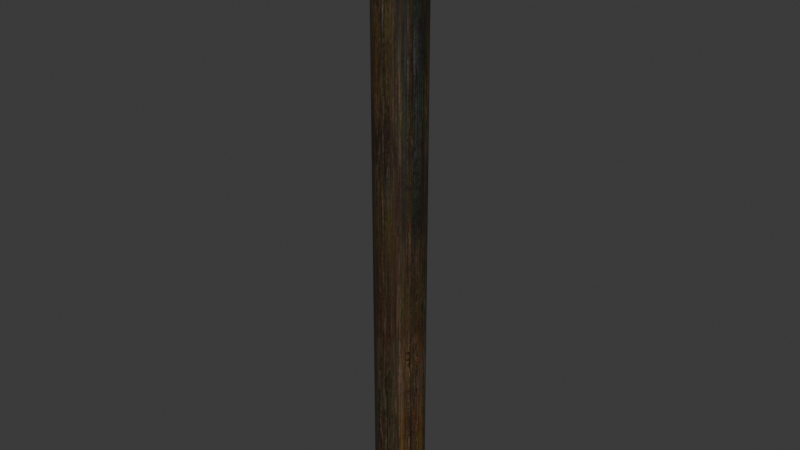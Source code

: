 # Source: DA_T1_Beam_Thin_Large_Vertical.blend  (saved by Blender 5.0.118; exported with 4.5.12 LTS)
import bpy
from mathutils import Matrix  # noqa: F401  (used for matrix-valued properties, if any)

bpy.ops.wm.read_factory_settings(use_empty=True)
scene = bpy.context.scene
scene.name = 'Scene'

# ---- collections
col_collection = bpy.data.collections.new('Collection'); scene.collection.children.link(col_collection)

# ---- images (referenced by path relative to the original .blend; pixels are not part of the script)
import os
ASSET_DIR = os.environ.get("B2B_ASSET_DIR", "")  # directory of the original .blend (textures are referenced by path, not embedded)
HERE = os.path.dirname(os.path.abspath(__file__))  # packed textures are extracted next to this script under _unpacked/

def load_image(name, relpath, width, height, colorspace="sRGB"):
    """Load a texture the original file referenced (path relative to the .blend, or extracted next to this script)."""
    p = next((c for c in (os.path.join(HERE, relpath), os.path.join(ASSET_DIR, relpath)) if relpath and os.path.exists(c)), "")
    if p:
        img = bpy.data.images.load(p, check_existing=True)
        img.name = name
    else:  # same state as the original file: an image datablock whose file is absent (Cycles renders it pink)
        img = bpy.data.images.new(name, width, height)
        img.source = "FILE"
        img.filepath = "//" + (relpath or name)
    img.colorspace_settings.name = colorspace
    return img
img_t_tier1_trim_bcc_array_0_jpg = load_image('T_Tier1_Trim_BCC_Array_0.jpg', '_unpacked/T_Tier1_Trim_BCC_Array_0.1f2972ea.jpg', 1024, 1024, 'sRGB')

# ---- materials (node trees are filled in below, after node groups)
mat_mi_modular_set_tier_trim = bpy.data.materials.new('MI_Modular_Set_Tier_Trim')

# ---- material node trees
mat_mi_modular_set_tier_trim.use_nodes = True; mat_mi_modular_set_tier_trim.node_tree.nodes.clear()
_N = mat_mi_modular_set_tier_trim.node_tree.nodes; _L = mat_mi_modular_set_tier_trim.node_tree.links
n0 = _N.new('ShaderNodeOutputMaterial'); n0.name = 'Material Output'; n0.location = (400, 0)
n1 = _N.new('ShaderNodeBsdfPrincipled'); n1.name = 'Principled BSDF'; n1.location = (100, 0)
n2 = _N.new('ShaderNodeTexImage'); n2.name = 'Image Texture'; n2.location = (-600, 400)
n2.image = img_t_tier1_trim_bcc_array_0_jpg
_L.new(n1.outputs[0], n0.inputs[0])
_L.new(n2.outputs[0], n1.inputs[0])
n0.is_active_output = True

# ---- world
world_world = bpy.data.worlds.new('World'); scene.world = world_world
world_world.use_nodes = True; world_world.node_tree.nodes.clear()
_N = world_world.node_tree.nodes; _L = world_world.node_tree.links
n0 = _N.new('ShaderNodeOutputWorld'); n0.name = 'World Output'; n0.location = (200, 100)
n1 = _N.new('ShaderNodeBackground'); n1.name = 'Background'; n1.location = (-200, 100)
n1.inputs[0].default_value = (0.05088, 0.05088, 0.05088, 1.0)
_L.new(n1.outputs[0], n0.inputs[0])
n0.is_active_output = True
world_world.color = (0.05088, 0.05088, 0.05088)
world_world.sun_shadow_jitter_overblur = 0.0

# ---- meshes
me_da_t1_beam_thin_large_vertical = bpy.data.meshes.new('DA_T1_Beam_Thin_Large_Vertical')
me_da_t1_beam_thin_large_vertical.from_pydata([(-0.1052, -0.07166, 1.5), (-0.1052, -0.07166, -1.5), (-0.07823, -0.09863, 1.5), (-0.07823, -0.09863, -1.5), (-0.04424, -0.1159, 1.5), (-0.04424, -0.1159, -1.5), (-0.04424, -0.1159, 1.5), (-0.04424, -0.1159, -1.5), (-0.006572, -0.1219, 1.5), (-0.006572, -0.1219, -1.5), (0.0311, -0.1159, 1.5), (0.0311, -0.1159, -1.5), (0.0311, -0.1159, 1.5), (0.0311, -0.1159, -1.5), (0.06509, -0.09863, 1.5), (0.06509, -0.09863, -1.5), (0.09206, -0.07166, 1.5), (0.09206, -0.07166, -1.5), (0.09206, -0.07166, 1.5), (0.09206, -0.07166, -1.5), (0.1094, -0.03767, 1.5), (0.1094, -0.03767, -1.5), (0.1153, 3.052e-08, 1.5), (0.1153, 3.052e-08, -1.5), (0.1094, 0.03767, 1.5), (0.1094, 0.03767, -1.5), (0.09206, 0.07166, -1.5), (0.09206, 0.07166, 1.5), (0.06509, 0.09863, 1.5), (0.06509, 0.09863, -1.5), (0.0311, 0.1159, 1.5), (0.0311, 0.1159, -1.5), (-0.006572, 0.1219, 1.5), (-0.006572, 0.1219, -1.5), (-0.04424, 0.1159, 1.5), (-0.04424, 0.1159, -1.5), (-0.07823, 0.09863, 1.5), (-0.07823, 0.09863, -1.5), (-0.1052, 0.07166, 1.5), (-0.1052, 0.07166, -1.5), (-0.1225, 0.03767, 1.5), (-0.1225, 0.03767, -1.5), (-0.1285, 3.052e-08, 1.5), (-0.1285, 3.052e-08, -1.5), (-0.1225, -0.03767, 1.5), (-0.1225, -0.03767, -1.5), (-0.1052, -0.07166, 1.5), (-0.1052, -0.07166, -1.5), (0.09206, 0.07166, -1.5), (0.1094, 0.03767, -1.5), (-0.006572, 3.052e-08, -1.5), (0.06509, 0.09863, -1.5), (0.1153, 3.052e-08, -1.5), (0.0311, 0.1159, -1.5), (0.1094, -0.03767, -1.5), (-0.006572, 0.1219, -1.5), (0.09206, -0.07166, -1.5), (-0.04424, 0.1159, -1.5), (0.06509, -0.09863, -1.5), (-0.07823, 0.09863, -1.5), (0.0311, -0.1159, -1.5), (-0.1052, 0.07166, -1.5), (-0.006572, -0.1219, -1.5), (-0.1225, 0.03767, -1.5), (-0.04424, -0.1159, -1.5), (-0.1285, 3.052e-08, -1.5), (-0.07823, -0.09863, -1.5), (-0.1225, -0.03767, -1.5), (-0.1052, -0.07166, -1.5), (0.1094, 0.03767, 1.5), (0.09206, 0.07166, 1.5), (-0.006572, 3.052e-08, 1.5), (0.1153, 3.052e-08, 1.5), (0.06509, 0.09863, 1.5), (0.1094, -0.03767, 1.5), (0.0311, 0.1159, 1.5), (0.09206, -0.07166, 1.5), (-0.006572, 0.1219, 1.5), (0.06509, -0.09863, 1.5), (-0.04424, 0.1159, 1.5), (0.0311, -0.1159, 1.5), (-0.07823, 0.09863, 1.5), (-0.006572, -0.1219, 1.5), (-0.1052, 0.07166, 1.5), (-0.04424, -0.1159, 1.5), (-0.1225, 0.03767, 1.5), (-0.07823, -0.09863, 1.5), (-0.1285, 3.052e-08, 1.5), (-0.1052, -0.07166, 1.5), (-0.1225, -0.03767, 1.5)], [], [(0, 1, 2), (2, 1, 3), (2, 3, 4), (4, 3, 5), (6, 7, 8), (8, 7, 9), (8, 9, 10), (10, 9, 11), (12, 13, 14), (14, 13, 15), (14, 15, 16), (16, 15, 17), (18, 19, 20), (21, 20, 19), (20, 21, 22), (23, 22, 21), (22, 23, 24), (25, 24, 23), (24, 25, 26), (24, 26, 27), (26, 28, 27), (29, 28, 26), (29, 30, 28), (30, 29, 31), (31, 32, 30), (33, 32, 31), (33, 34, 32), (35, 34, 33), (35, 36, 34), (37, 36, 35), (37, 38, 36), (38, 37, 39), (39, 40, 38), (40, 39, 41), (41, 42, 40), (42, 41, 43), (43, 44, 42), (44, 43, 45), (45, 46, 44), (46, 45, 47), (48, 49, 50), (51, 48, 50), (49, 52, 50), (53, 51, 50), (52, 54, 50), (55, 53, 50), (54, 56, 50), (57, 55, 50), (56, 58, 50), (59, 57, 50), (58, 60, 50), (61, 59, 50), (60, 62, 50), (63, 61, 50), (62, 64, 50), (65, 63, 50), (64, 66, 50), (67, 65, 50), (66, 68, 50), (68, 67, 50), (69, 70, 71), (72, 69, 71), (70, 73, 71), (74, 72, 71), (73, 75, 71), (76, 74, 71), (75, 77, 71), (78, 76, 71), (77, 79, 71), (80, 78, 71), (79, 81, 71), (82, 80, 71), (81, 83, 71), (84, 82, 71), (83, 85, 71), (86, 84, 71), (85, 87, 71), (88, 86, 71), (87, 89, 71), (89, 88, 71)])
me_da_t1_beam_thin_large_vertical.polygons.foreach_set('use_smooth', [True] * 80)
_uv = me_da_t1_beam_thin_large_vertical.uv_layers.new(name='UV0')
_uv.uv.foreach_set('vector', [0.9697, 0.9746, 0.9697, 0.1348, 0.8726, 0.9746, 0.8726, 0.9746, 0.9697, 0.1348, 0.8726, 0.1348, 0.8726, 0.9746, 0.8726, 0.1348, 0.7798, 0.9746, 0.7798, 0.9746, 0.8726, 0.1348, 0.7798, 0.1348, 0.7798, 0.9746, 0.7798, 0.1348, 0.8057, 0.9746, 0.8057, 0.9746, 0.7798, 0.1348, 0.8057, 0.1348, 0.8057, 0.9746, 0.8057, 0.1348, 0.8311, 0.9746, 0.8311, 0.9746, 0.8057, 0.1348, 0.8311, 0.1348, 0.8311, 0.9746, 0.8311, 0.1348, 0.7383, 0.9746, 0.7383, 0.9746, 0.8311, 0.1348, 0.7383, 0.1348, 0.7383, 0.9746, 0.7383, 0.1348, 0.6411, 0.9746, 0.6411, 0.9746, 0.7383, 0.1348, 0.6411, 0.1348, 0.6411, 0.9746, 0.6411, 0.1348, 0.6641, 0.9746, 0.6641, 0.1348, 0.6641, 0.9746, 0.6411, 0.1348, 0.6641, 0.9746, 0.6641, 0.1348, 0.6899, 0.9746, 0.6899, 0.1348, 0.6899, 0.9746, 0.6641, 0.1348, 0.6899, 0.9746, 0.6899, 0.1348, 0.7153, 0.9746, 0.7153, 0.1348, 0.7153, 0.9746, 0.6899, 0.1348, 0.7153, 0.9746, 0.7153, 0.1348, 0.7383, 0.1348, 0.7153, 0.9746, 0.7383, 0.1348, 0.7383, 0.9746, 0.7383, 0.1348, 0.7568, 0.9746, 0.7383, 0.9746, 0.7568, 0.1348, 0.7568, 0.9746, 0.7383, 0.1348, 0.7568, 0.1348, 0.7798, 0.9746, 0.7568, 0.9746, 0.7798, 0.9746, 0.7568, 0.1348, 0.7798, 0.1348, 0.7798, 0.1348, 0.8057, 0.9746, 0.7798, 0.9746, 0.8057, 0.1348, 0.8057, 0.9746, 0.7798, 0.1348, 0.8057, 0.1348, 0.8311, 0.9746, 0.8057, 0.9746, 0.8311, 0.1348, 0.8311, 0.9746, 0.8057, 0.1348, 0.8311, 0.1348, 0.854, 0.9746, 0.8311, 0.9746, 0.854, 0.1348, 0.854, 0.9746, 0.8311, 0.1348, 0.854, 0.1348, 0.8726, 0.9746, 0.854, 0.9746, 0.8726, 0.9746, 0.854, 0.1348, 0.8726, 0.1348, 0.8726, 0.1348, 0.8955, 0.9746, 0.8726, 0.9746, 0.8955, 0.9746, 0.8726, 0.1348, 0.8955, 0.1348, 0.8955, 0.1348, 0.9209, 0.9746, 0.8955, 0.9746, 0.9209, 0.9746, 0.8955, 0.1348, 0.9209, 0.1348, 0.9209, 0.1348, 0.9468, 0.9746, 0.9209, 0.9746, 0.9468, 0.9746, 0.9209, 0.1348, 0.9468, 0.1348, 0.9468, 0.1348, 0.9697, 0.9746, 0.9468, 0.9746, 0.9697, 0.9746, 0.9468, 0.1348, 0.9697, 0.1348, 0.3538, 0.8036, 0.3682, 0.8273, 0.2708, 0.8451, 0.3323, 0.7838, 0.3538, 0.8036, 0.2708, 0.8451, 0.3682, 0.8273, 0.3721, 0.8575, 0.2708, 0.8451, 0.3049, 0.766, 0.3323, 0.7838, 0.2708, 0.8451, 0.3721, 0.8575, 0.3682, 0.8897, 0.2708, 0.8451, 0.2744, 0.7616, 0.3049, 0.766, 0.2708, 0.8451, 0.3682, 0.8897, 0.3538, 0.9192, 0.2708, 0.8451, 0.2452, 0.7698, 0.2744, 0.7616, 0.2708, 0.8451, 0.3538, 0.9192, 0.3318, 0.9427, 0.2708, 0.8451, 0.2164, 0.7799, 0.2452, 0.7698, 0.2708, 0.8451, 0.3318, 0.9427, 0.3044, 0.9565, 0.2708, 0.8451, 0.1948, 0.8019, 0.2164, 0.7799, 0.2708, 0.8451, 0.3044, 0.9565, 0.2744, 0.9579, 0.2708, 0.8451, 0.1818, 0.8311, 0.1948, 0.8019, 0.2708, 0.8451, 0.2744, 0.9579, 0.2444, 0.9583, 0.2708, 0.8451, 0.1765, 0.8594, 0.1818, 0.8311, 0.2708, 0.8451, 0.2444, 0.9583, 0.2159, 0.9349, 0.2708, 0.8451, 0.1818, 0.8897, 0.1765, 0.8594, 0.2708, 0.8451, 0.2159, 0.9349, 0.1948, 0.9192, 0.2708, 0.8451, 0.1948, 0.9192, 0.1818, 0.8897, 0.2708, 0.8451, 0.3672, 0.8881, 0.354, 0.9171, 0.27, 0.8152, 0.3721, 0.8613, 0.3672, 0.8881, 0.27, 0.8152, 0.354, 0.9171, 0.3313, 0.9407, 0.27, 0.8152, 0.3672, 0.8292, 0.3721, 0.8613, 0.27, 0.8152, 0.3313, 0.9407, 0.3042, 0.955, 0.27, 0.8152, 0.354, 0.8016, 0.3672, 0.8292, 0.27, 0.8152, 0.3042, 0.955, 0.2751, 0.9614, 0.27, 0.8152, 0.3323, 0.7819, 0.354, 0.8016, 0.27, 0.8152, 0.2751, 0.9614, 0.2448, 0.9565, 0.27, 0.8152, 0.3042, 0.7662, 0.3323, 0.7819, 0.27, 0.8152, 0.2448, 0.9565, 0.2161, 0.937, 0.27, 0.8152, 0.2751, 0.7651, 0.3042, 0.7662, 0.27, 0.8152, 0.2161, 0.937, 0.1953, 0.921, 0.27, 0.8152, 0.2444, 0.7678, 0.2751, 0.7651, 0.27, 0.8152, 0.1953, 0.921, 0.1814, 0.8917, 0.27, 0.8152, 0.2166, 0.7802, 0.2444, 0.7678, 0.27, 0.8152, 0.1814, 0.8917, 0.176, 0.8613, 0.27, 0.8152, 0.1953, 0.8036, 0.2166, 0.7802, 0.27, 0.8152, 0.176, 0.8613, 0.1814, 0.8311, 0.27, 0.8152, 0.1814, 0.8311, 0.1953, 0.8036, 0.27, 0.8152])
me_da_t1_beam_thin_large_vertical.materials.append(mat_mi_modular_set_tier_trim)
me_da_t1_beam_thin_large_vertical.update()
me_da_t1_beam_thin_large_vertical.normals_split_custom_set([tuple(v) for v in zip(*[iter([-0.8051, -0.5931, 0.003919, -0.8051, -0.5931, 0.003933, -0.5842, -0.8116, 0.003908, -0.5842, -0.8116, 0.003908, -0.8051, -0.5931, 0.003933, -0.5842, -0.8116, 0.003909, -0.5842, -0.8116, 0.003908, -0.5842, -0.8116, 0.003909, -0.3021, -0.9533, 0.003922, -0.3021, -0.9533, 0.003922, -0.5842, -0.8116, 0.003909, -0.3021, -0.9533, 0.003914, -0.302, -0.9533, 0.00392, -0.302, -0.9533, 0.003913, 0.003916, -1.0, 0.003916, 0.003916, -1.0, 0.003916, -0.302, -0.9533, 0.003913, 0.003916, -1.0, 0.003917, 0.003916, -1.0, 0.003916, 0.003916, -1.0, 0.003917, 0.3091, -0.951, 0.003911, 0.3091, -0.951, 0.003911, 0.003916, -1.0, 0.003917, 0.3091, -0.951, 0.003903, 0.3092, -0.951, 0.003903, 0.3092, -0.951, 0.003918, 0.5893, -0.8079, 0.003888, 0.5893, -0.8079, 0.003888, 0.3092, -0.951, 0.003918, 0.5893, -0.8079, 0.003843, 0.5893, -0.8079, 0.003888, 0.5893, -0.8079, 0.003843, 0.8079, -0.5894, 0.003904, 0.8079, -0.5894, 0.003904, 0.5893, -0.8079, 0.003843, 0.8079, -0.5894, 0.003897, 0.8079, -0.5893, 0.003909, 0.8079, -0.5893, 0.003901, 0.951, -0.3092, 0.003924, 0.951, -0.3092, 0.003924, 0.951, -0.3092, 0.003924, 0.8079, -0.5893, 0.003901, 0.951, -0.3092, 0.003924, 0.951, -0.3092, 0.003924, 1.0, -0.003917, 0.003917, 1.0, -0.003916, 0.003917, 1.0, -0.003917, 0.003917, 0.951, -0.3092, 0.003924, 1.0, -0.003917, 0.003917, 1.0, -0.003916, 0.003917, 0.9533, 0.3021, 0.003922, 0.9533, 0.3021, 0.003923, 0.9533, 0.3021, 0.003922, 1.0, -0.003916, 0.003917, 0.9533, 0.3021, 0.003922, 0.9533, 0.3021, 0.003923, 0.8116, 0.5842, 0.003905, 0.9533, 0.3021, 0.003922, 0.8116, 0.5842, 0.003905, 0.8116, 0.5842, 0.003901, 0.8116, 0.5842, 0.003905, 0.593, 0.8052, 0.003914, 0.8116, 0.5842, 0.003901, 0.593, 0.8052, 0.003913, 0.593, 0.8052, 0.003914, 0.8116, 0.5842, 0.003905, 0.593, 0.8052, 0.003913, 0.3115, 0.9502, 0.003908, 0.593, 0.8052, 0.003914, 0.3115, 0.9502, 0.003908, 0.593, 0.8052, 0.003913, 0.3115, 0.9502, 0.003949, 0.3115, 0.9502, 0.003949, 0.003952, 1.0, 0.003952, 0.3115, 0.9502, 0.003908, 0.003951, 1.0, 0.003952, 0.003952, 1.0, 0.003952, 0.3115, 0.9502, 0.003949, 0.003951, 1.0, 0.003952, -0.3043, 0.9526, 0.003948, 0.003952, 1.0, 0.003952, -0.3043, 0.9526, 0.003947, -0.3043, 0.9526, 0.003948, 0.003951, 1.0, 0.003952, -0.3043, 0.9526, 0.003947, -0.5879, 0.8089, 0.003923, -0.3043, 0.9526, 0.003948, -0.5879, 0.8089, 0.003923, -0.5879, 0.8089, 0.003923, -0.3043, 0.9526, 0.003947, -0.5879, 0.8089, 0.003923, -0.8089, 0.5879, 0.003923, -0.5879, 0.8089, 0.003923, -0.8089, 0.5879, 0.003923, -0.5879, 0.8089, 0.003923, -0.8089, 0.5879, 0.003923, -0.8089, 0.5879, 0.003923, -0.9526, 0.3043, 0.003947, -0.8089, 0.5879, 0.003923, -0.9526, 0.3043, 0.003947, -0.8089, 0.5879, 0.003923, -0.9526, 0.3043, 0.003948, -0.9526, 0.3043, 0.003948, -1.0, -0.003951, 0.003952, -0.9526, 0.3043, 0.003947, -1.0, -0.003951, 0.003952, -0.9526, 0.3043, 0.003948, -1.0, -0.003952, 0.003952, -1.0, -0.003952, 0.003952, -0.9502, -0.3115, 0.003949, -1.0, -0.003951, 0.003952, -0.9502, -0.3115, 0.003949, -1.0, -0.003952, 0.003952, -0.9502, -0.3115, 0.00395, -0.9502, -0.3115, 0.00395, -0.8052, -0.593, 0.003927, -0.9502, -0.3115, 0.003949, -0.8052, -0.593, 0.003927, -0.9502, -0.3115, 0.00395, -0.8052, -0.593, 0.003919, 0.003965, -0.003966, -1.0, 0.003966, -0.003966, -1.0, 0.003932, -0.003932, -1.0, 0.003968, -0.003966, -1.0, 0.003965, -0.003966, -1.0, 0.003932, -0.003932, -1.0, 0.003966, -0.003966, -1.0, 0.003966, -0.003966, -1.0, 0.003932, -0.003932, -1.0, 0.003968, -0.003967, -1.0, 0.003968, -0.003966, -1.0, 0.003932, -0.003932, -1.0, 0.003966, -0.003966, -1.0, 0.003966, -0.003966, -1.0, 0.003932, -0.003932, -1.0, 0.003966, -0.003966, -1.0, 0.003968, -0.003967, -1.0, 0.003932, -0.003932, -1.0, 0.003966, -0.003966, -1.0, 0.003967, -0.003968, -1.0, 0.003932, -0.003932, -1.0, 0.003966, -0.003966, -1.0, 0.003966, -0.003966, -1.0, 0.003932, -0.003932, -1.0, 0.003967, -0.003968, -1.0, 0.003966, -0.003966, -1.0, 0.003932, -0.003932, -1.0, 0.003966, -0.003966, -1.0, 0.003966, -0.003966, -1.0, 0.003932, -0.003932, -1.0, 0.003966, -0.003966, -1.0, 0.003964, -0.003964, -1.0, 0.003932, -0.003932, -1.0, 0.003966, -0.003966, -1.0, 0.003966, -0.003966, -1.0, 0.003932, -0.003932, -1.0, 0.003964, -0.003964, -1.0, 0.003966, -0.003966, -1.0, 0.003932, -0.003932, -1.0, 0.003966, -0.003966, -1.0, 0.003966, -0.003966, -1.0, 0.003932, -0.003932, -1.0, 0.003966, -0.003966, -1.0, 0.003966, -0.003966, -1.0, 0.003932, -0.003932, -1.0, 0.003966, -0.003966, -1.0, 0.003966, -0.003966, -1.0, 0.003932, -0.003932, -1.0, 0.003966, -0.003966, -1.0, 0.003966, -0.003966, -1.0, 0.003932, -0.003932, -1.0, 0.003966, -0.003966, -1.0, 0.003966, -0.003966, -1.0, 0.003932, -0.003932, -1.0, 0.003966, -0.003966, -1.0, 0.003966, -0.003966, -1.0, 0.003932, -0.003932, -1.0, 0.003966, -0.003966, -1.0, 0.003966, -0.003966, -1.0, 0.003932, -0.003932, -1.0, 0.003932, -0.003932, 1.0, 0.003929, -0.003932, 1.0, 0.003898, -0.003898, 1.0, 0.003932, -0.003932, 1.0, 0.003932, -0.003932, 1.0, 0.003898, -0.003898, 1.0, 0.003929, -0.003932, 1.0, 0.003931, -0.00393, 1.0, 0.003898, -0.003898, 1.0, 0.003932, -0.003932, 1.0, 0.003932, -0.003932, 1.0, 0.003898, -0.003898, 1.0, 0.003931, -0.00393, 1.0, 0.003932, -0.003932, 1.0, 0.003898, -0.003898, 1.0, 0.003933, -0.003932, 1.0, 0.003932, -0.003932, 1.0, 0.003898, -0.003898, 1.0, 0.003932, -0.003932, 1.0, 0.003932, -0.003932, 1.0, 0.003898, -0.003898, 1.0, 0.003931, -0.003931, 1.0, 0.003933, -0.003932, 1.0, 0.003898, -0.003898, 1.0, 0.003932, -0.003932, 1.0, 0.003932, -0.003932, 1.0, 0.003898, -0.003898, 1.0, 0.003931, -0.00393, 1.0, 0.003931, -0.003931, 1.0, 0.003898, -0.003898, 1.0, 0.003932, -0.003932, 1.0, 0.003931, -0.003931, 1.0, 0.003898, -0.003898, 1.0, 0.003932, -0.003932, 1.0, 0.003931, -0.00393, 1.0, 0.003898, -0.003898, 1.0, 0.003931, -0.003931, 1.0, 0.003931, -0.003931, 1.0, 0.003898, -0.003898, 1.0, 0.003932, -0.003932, 1.0, 0.003932, -0.003932, 1.0, 0.003898, -0.003898, 1.0, 0.003931, -0.003931, 1.0, 0.003932, -0.003932, 1.0, 0.003898, -0.003898, 1.0, 0.003932, -0.003932, 1.0, 0.003932, -0.003932, 1.0, 0.003898, -0.003898, 1.0, 0.003932, -0.003932, 1.0, 0.003932, -0.003932, 1.0, 0.003898, -0.003898, 1.0, 0.003932, -0.003932, 1.0, 0.003932, -0.003932, 1.0, 0.003898, -0.003898, 1.0, 0.003932, -0.003932, 1.0, 0.003932, -0.003932, 1.0, 0.003898, -0.003898, 1.0, 0.003932, -0.003932, 1.0, 0.003932, -0.003932, 1.0, 0.003898, -0.003898, 1.0])] * 3)])

# ---- objects
ob_da_t1_beam_thin_large_vertical = bpy.data.objects.new('DA_T1_Beam_Thin_Large_Vertical', me_da_t1_beam_thin_large_vertical)

# ---- transforms, parenting, visibility, modifiers, constraints
ob_da_t1_beam_thin_large_vertical.location = (0.0, 0.0, 0.0)

# ---- collection membership
col_collection.objects.link(ob_da_t1_beam_thin_large_vertical)

# ---- scene / render settings (as saved in the file)
scene.frame_start = 1; scene.frame_end = 250; scene.frame_set(1)
scene.render.engine = 'BLENDER_EEVEE_NEXT'
scene.render.bake_bias = 0.0
scene.render.bake_samples = 0
scene.cycles.sampling_pattern = 'TABULATED_SOBOL'
scene.eevee.use_volume_custom_range = False
bpy.context.view_layer.update()

# ---- added for rendering (the .blend has no active camera and no usable light): camera, sun
cam_auto = bpy.data.cameras.new('AutoCamera')
cam_auto.lens = 50.0
cam_auto.sensor_width = 36.0
cam_auto.clip_end = 1000.0
ob_auto_camera = bpy.data.objects.new('AutoCamera', cam_auto)
scene.collection.objects.link(ob_auto_camera)
ob_auto_camera.location = (2.78738, -3.35274, 2.23516)
ob_auto_camera.rotation_euler = (1.09748, -7.21219e-08, 0.694738)
scene.camera = ob_auto_camera
light_auto_sun = bpy.data.lights.new('AutoSun', 'SUN')
light_auto_sun.energy = 3.0
light_auto_sun.angle = 0.0523599
ob_auto_sun = bpy.data.objects.new('AutoSun', light_auto_sun)
scene.collection.objects.link(ob_auto_sun)
ob_auto_sun.rotation_euler = (0.872665, 0.174533, 0.523599)
bpy.context.view_layer.update()

